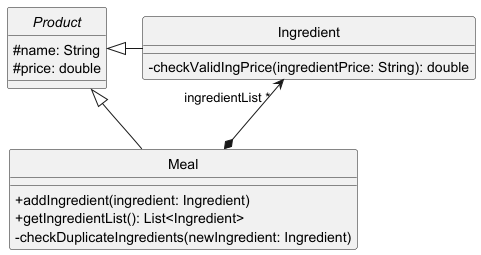

The diagram above was rendered by PlantUML. Its source (embedded in the PNG):
@startuml
'https://plantuml.com/class-diagram

abstract class Product {
    #name: String
    #price: double
}

class Meal {
    +addIngredient(ingredient: Ingredient)
    +getIngredientList(): List<Ingredient>
    -checkDuplicateIngredients(newIngredient: Ingredient)
}

class Ingredient {
    -checkValidIngPrice(ingredientPrice: String): double
}

Product <|- Meal
Product <|- Ingredient
Ingredient "ingredientList *" <--* Meal


hide circle
show abstract fields
skinparam classAttributeIconSize 0
@enduml